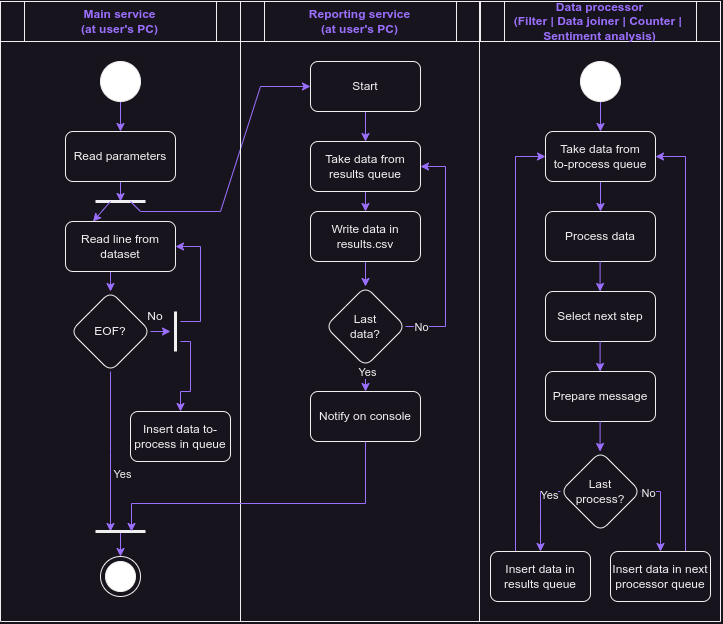

The diagram above was exported from draw.io. Its source (the exported page's mxGraphModel, read from the mxfile embedded in the PNG):
<mxGraphModel dx="1763" dy="1257" grid="1" gridSize="10" guides="1" tooltips="1" connect="1" arrows="1" fold="1" page="0" pageScale="1" pageWidth="827" pageHeight="1169" math="0" shadow="0">
  <root>
    <mxCell id="0" />
    <mxCell id="1" parent="0" />
    <mxCell id="2" value="Main service&lt;br&gt;(at user's PC)" style="shape=process;whiteSpace=wrap;html=1;backgroundOutline=1;fontColor=#9B70FF;fontStyle=1" vertex="1" parent="1">
      <mxGeometry x="130" y="-200" width="240" height="40" as="geometry" />
    </mxCell>
    <mxCell id="3" value="Data processor&lt;br&gt;(Filter | Data joiner | Counter |&amp;nbsp; Sentiment analysis)" style="shape=process;whiteSpace=wrap;html=1;backgroundOutline=1;fontColor=#9B70FF;fontStyle=1" vertex="1" parent="1">
      <mxGeometry x="610" y="-200" width="240" height="40" as="geometry" />
    </mxCell>
    <mxCell id="4" value="Reporting service&lt;br&gt;(at user's PC)" style="shape=process;whiteSpace=wrap;html=1;backgroundOutline=1;fontColor=#9B70FF;fontStyle=1" vertex="1" parent="1">
      <mxGeometry x="370" y="-200" width="240" height="40" as="geometry" />
    </mxCell>
    <mxCell id="5" value="" style="endArrow=none;html=1;rounded=0;entryX=0;entryY=0;entryDx=0;entryDy=0;" edge="1" parent="1">
      <mxGeometry width="50" height="50" relative="1" as="geometry">
        <mxPoint x="850" y="420" as="sourcePoint" />
        <mxPoint x="850" y="-200" as="targetPoint" />
      </mxGeometry>
    </mxCell>
    <mxCell id="6" value="" style="endArrow=none;html=1;rounded=0;entryX=0;entryY=0;entryDx=0;entryDy=0;" edge="1" parent="1">
      <mxGeometry width="50" height="50" relative="1" as="geometry">
        <mxPoint x="609" y="420" as="sourcePoint" />
        <mxPoint x="609" y="-200" as="targetPoint" />
      </mxGeometry>
    </mxCell>
    <mxCell id="7" value="" style="endArrow=none;html=1;rounded=0;entryX=0;entryY=0;entryDx=0;entryDy=0;" edge="1" parent="1">
      <mxGeometry width="50" height="50" relative="1" as="geometry">
        <mxPoint x="130" y="420" as="sourcePoint" />
        <mxPoint x="130" y="-200" as="targetPoint" />
      </mxGeometry>
    </mxCell>
    <mxCell id="8" value="" style="group;fillColor=default;container=0;" vertex="1" connectable="0" parent="1">
      <mxGeometry x="230" y="-140" width="40" height="40" as="geometry" />
    </mxCell>
    <mxCell id="9" style="edgeStyle=orthogonalEdgeStyle;rounded=0;orthogonalLoop=1;jettySize=auto;html=1;exitX=0.5;exitY=1;exitDx=0;exitDy=0;strokeColor=#9B70FF;" edge="1" source="10" parent="1">
      <mxGeometry relative="1" as="geometry">
        <mxPoint x="250.00000000000023" as="targetPoint" />
      </mxGeometry>
    </mxCell>
    <mxCell id="10" value="Read parameters" style="rounded=1;whiteSpace=wrap;html=1;fillColor=none;" vertex="1" parent="1">
      <mxGeometry x="195" y="-70" width="110" height="50" as="geometry" />
    </mxCell>
    <mxCell id="11" style="edgeStyle=orthogonalEdgeStyle;rounded=0;orthogonalLoop=1;jettySize=auto;html=1;exitX=0.5;exitY=1;exitDx=0;exitDy=0;entryX=0.5;entryY=0;entryDx=0;entryDy=0;strokeColor=#9B70FF;" edge="1" source="42" target="10" parent="1">
      <mxGeometry relative="1" as="geometry" />
    </mxCell>
    <mxCell id="12" style="edgeStyle=orthogonalEdgeStyle;rounded=0;orthogonalLoop=1;jettySize=auto;html=1;exitX=0.5;exitY=1;exitDx=0;exitDy=0;strokeColor=#9B70FF;" edge="1" source="13" target="17" parent="1">
      <mxGeometry relative="1" as="geometry">
        <Array as="points">
          <mxPoint x="240" y="80" />
          <mxPoint x="240" y="80" />
        </Array>
      </mxGeometry>
    </mxCell>
    <mxCell id="13" value="Read line from dataset" style="rounded=1;whiteSpace=wrap;html=1;fillColor=none;" vertex="1" parent="1">
      <mxGeometry x="195" y="20" width="110" height="50" as="geometry" />
    </mxCell>
    <mxCell id="14" style="edgeStyle=orthogonalEdgeStyle;rounded=0;orthogonalLoop=1;jettySize=auto;html=1;exitX=0.5;exitY=1;exitDx=0;exitDy=0;strokeColor=#9B70FF;" edge="1" source="17" parent="1">
      <mxGeometry relative="1" as="geometry">
        <mxPoint x="240" y="330" as="targetPoint" />
      </mxGeometry>
    </mxCell>
    <mxCell id="15" value="Yes" style="edgeLabel;html=1;align=center;verticalAlign=middle;resizable=0;points=[];" vertex="1" connectable="0" parent="14">
      <mxGeometry x="0.2879" y="-1" relative="1" as="geometry">
        <mxPoint x="12" as="offset" />
      </mxGeometry>
    </mxCell>
    <mxCell id="16" style="edgeStyle=orthogonalEdgeStyle;rounded=0;orthogonalLoop=1;jettySize=auto;html=1;exitX=1;exitY=0.5;exitDx=0;exitDy=0;strokeColor=#9B70FF;" edge="1" source="17" parent="1">
      <mxGeometry relative="1" as="geometry">
        <mxPoint x="300" y="129.9310344827586" as="targetPoint" />
      </mxGeometry>
    </mxCell>
    <mxCell id="17" value="EOF?" style="rhombus;whiteSpace=wrap;html=1;rounded=1;fillColor=none;" vertex="1" parent="1">
      <mxGeometry x="200" y="90" width="80" height="80" as="geometry" />
    </mxCell>
    <mxCell id="18" value="Insert data to-process in queue" style="rounded=1;whiteSpace=wrap;html=1;fillColor=none;" vertex="1" parent="1">
      <mxGeometry x="260" y="210" width="100" height="50" as="geometry" />
    </mxCell>
    <mxCell id="19" value="" style="endArrow=none;html=1;rounded=0;strokeWidth=3;" edge="1" parent="1">
      <mxGeometry width="50" height="50" relative="1" as="geometry">
        <mxPoint x="305" y="110" as="sourcePoint" />
        <mxPoint x="305" y="150" as="targetPoint" />
      </mxGeometry>
    </mxCell>
    <mxCell id="20" value="" style="endArrow=classic;html=1;rounded=0;entryX=1;entryY=0.5;entryDx=0;entryDy=0;strokeColor=#9B70FF;" edge="1" target="13" parent="1">
      <mxGeometry width="50" height="50" relative="1" as="geometry">
        <mxPoint x="310" y="120" as="sourcePoint" />
        <mxPoint x="350" y="150" as="targetPoint" />
        <Array as="points">
          <mxPoint x="330" y="120" />
          <mxPoint x="330" y="45" />
        </Array>
      </mxGeometry>
    </mxCell>
    <mxCell id="21" value="" style="endArrow=classic;html=1;rounded=0;entryX=0.5;entryY=0;entryDx=0;entryDy=0;strokeColor=#9B70FF;" edge="1" target="18" parent="1">
      <mxGeometry width="50" height="50" relative="1" as="geometry">
        <mxPoint x="310" y="140" as="sourcePoint" />
        <mxPoint x="330" y="150" as="targetPoint" />
        <Array as="points">
          <mxPoint x="320" y="140" />
          <mxPoint x="320" y="190" />
          <mxPoint x="310" y="190" />
        </Array>
      </mxGeometry>
    </mxCell>
    <mxCell id="22" value="No" style="text;html=1;align=center;verticalAlign=middle;whiteSpace=wrap;rounded=0;" vertex="1" parent="1">
      <mxGeometry x="265" y="100" width="40" height="30" as="geometry" />
    </mxCell>
    <mxCell id="23" style="edgeStyle=orthogonalEdgeStyle;rounded=0;orthogonalLoop=1;jettySize=auto;html=1;exitX=0.5;exitY=1;exitDx=0;exitDy=0;entryX=0.5;entryY=0;entryDx=0;entryDy=0;strokeColor=#9B70FF;" edge="1" target="25" parent="1">
      <mxGeometry relative="1" as="geometry">
        <mxPoint x="730" y="-100" as="sourcePoint" />
      </mxGeometry>
    </mxCell>
    <mxCell id="24" style="edgeStyle=orthogonalEdgeStyle;rounded=0;orthogonalLoop=1;jettySize=auto;html=1;exitX=0.5;exitY=1;exitDx=0;exitDy=0;entryX=0.5;entryY=0;entryDx=0;entryDy=0;strokeColor=#9B70FF;" edge="1" source="25" target="26" parent="1">
      <mxGeometry relative="1" as="geometry" />
    </mxCell>
    <mxCell id="25" value="Take data from&lt;br&gt;to-process queue" style="rounded=1;whiteSpace=wrap;html=1;fillColor=none;" vertex="1" parent="1">
      <mxGeometry x="675" y="-70" width="110" height="50" as="geometry" />
    </mxCell>
    <mxCell id="26" value="Process data" style="rounded=1;whiteSpace=wrap;html=1;fillColor=none;" vertex="1" parent="1">
      <mxGeometry x="675" y="10" width="110" height="50" as="geometry" />
    </mxCell>
    <mxCell id="27" style="edgeStyle=orthogonalEdgeStyle;rounded=0;orthogonalLoop=1;jettySize=auto;html=1;exitX=0.5;exitY=1;exitDx=0;exitDy=0;entryX=0.5;entryY=0;entryDx=0;entryDy=0;strokeColor=#9B70FF;" edge="1" source="28" target="30" parent="1">
      <mxGeometry relative="1" as="geometry" />
    </mxCell>
    <mxCell id="28" value="Start" style="rounded=1;whiteSpace=wrap;html=1;fillColor=none;" vertex="1" parent="1">
      <mxGeometry x="440" y="-140" width="110" height="50" as="geometry" />
    </mxCell>
    <mxCell id="29" style="edgeStyle=orthogonalEdgeStyle;rounded=0;orthogonalLoop=1;jettySize=auto;html=1;exitX=0.5;exitY=1;exitDx=0;exitDy=0;entryX=0.5;entryY=0;entryDx=0;entryDy=0;strokeColor=#9B70FF;" edge="1" source="30" target="32" parent="1">
      <mxGeometry relative="1" as="geometry" />
    </mxCell>
    <mxCell id="30" value="Take data from results queue" style="rounded=1;whiteSpace=wrap;html=1;fillColor=none;" vertex="1" parent="1">
      <mxGeometry x="440" y="-60" width="110" height="50" as="geometry" />
    </mxCell>
    <mxCell id="31" style="edgeStyle=orthogonalEdgeStyle;rounded=0;orthogonalLoop=1;jettySize=auto;html=1;exitX=0.5;exitY=1;exitDx=0;exitDy=0;entryX=0.5;entryY=0;entryDx=0;entryDy=0;strokeColor=#9B70FF;" edge="1" source="32" target="37" parent="1">
      <mxGeometry relative="1" as="geometry" />
    </mxCell>
    <mxCell id="32" value="Write data in results.csv" style="rounded=1;whiteSpace=wrap;html=1;fillColor=none;" vertex="1" parent="1">
      <mxGeometry x="440" y="10" width="110" height="50" as="geometry" />
    </mxCell>
    <mxCell id="33" style="edgeStyle=orthogonalEdgeStyle;rounded=0;orthogonalLoop=1;jettySize=auto;html=1;exitX=1;exitY=0.5;exitDx=0;exitDy=0;entryX=1;entryY=0.5;entryDx=0;entryDy=0;strokeColor=#9B70FF;" edge="1" source="37" target="30" parent="1">
      <mxGeometry relative="1" as="geometry">
        <Array as="points">
          <mxPoint x="575" y="125" />
          <mxPoint x="575" y="-35" />
        </Array>
      </mxGeometry>
    </mxCell>
    <mxCell id="34" value="No" style="edgeLabel;html=1;align=center;verticalAlign=middle;resizable=0;points=[];" vertex="1" connectable="0" parent="33">
      <mxGeometry x="-0.7604" relative="1" as="geometry">
        <mxPoint x="-12" as="offset" />
      </mxGeometry>
    </mxCell>
    <mxCell id="35" style="edgeStyle=orthogonalEdgeStyle;rounded=0;orthogonalLoop=1;jettySize=auto;html=1;exitX=0.5;exitY=1;exitDx=0;exitDy=0;entryX=0.5;entryY=0;entryDx=0;entryDy=0;strokeColor=#9B70FF;" edge="1" source="37" target="38" parent="1">
      <mxGeometry relative="1" as="geometry" />
    </mxCell>
    <mxCell id="36" value="Yes" style="edgeLabel;html=1;align=center;verticalAlign=middle;resizable=0;points=[];" vertex="1" connectable="0" parent="35">
      <mxGeometry x="-0.4991" y="1" relative="1" as="geometry">
        <mxPoint as="offset" />
      </mxGeometry>
    </mxCell>
    <mxCell id="37" value="Last&lt;div&gt;data?&lt;/div&gt;" style="rhombus;whiteSpace=wrap;html=1;rounded=1;fillColor=none;" vertex="1" parent="1">
      <mxGeometry x="455" y="85" width="80" height="80" as="geometry" />
    </mxCell>
    <mxCell id="38" value="Notify on console" style="rounded=1;whiteSpace=wrap;html=1;fillColor=none;" vertex="1" parent="1">
      <mxGeometry x="440" y="190" width="110" height="50" as="geometry" />
    </mxCell>
    <mxCell id="39" value="" style="endArrow=none;html=1;rounded=0;strokeWidth=3;" edge="1" parent="1">
      <mxGeometry width="50" height="50" relative="1" as="geometry">
        <mxPoint x="275" as="sourcePoint" />
        <mxPoint x="225" as="targetPoint" />
      </mxGeometry>
    </mxCell>
    <mxCell id="40" value="" style="endArrow=classic;html=1;rounded=0;entryX=0.25;entryY=0;entryDx=0;entryDy=0;strokeColor=#9B70FF;" edge="1" target="13" parent="1">
      <mxGeometry width="50" height="50" relative="1" as="geometry">
        <mxPoint x="240" as="sourcePoint" />
        <mxPoint x="70" y="130" as="targetPoint" />
      </mxGeometry>
    </mxCell>
    <mxCell id="41" value="" style="endArrow=classic;html=1;rounded=0;entryX=0;entryY=0.5;entryDx=0;entryDy=0;strokeColor=#9B70FF;" edge="1" target="28" parent="1">
      <mxGeometry width="50" height="50" relative="1" as="geometry">
        <mxPoint x="260" as="sourcePoint" />
        <mxPoint x="970" y="-120" as="targetPoint" />
        <Array as="points">
          <mxPoint x="270" y="10" />
          <mxPoint x="350" y="10" />
          <mxPoint x="390" y="-115" />
        </Array>
      </mxGeometry>
    </mxCell>
    <mxCell id="42" value="" style="ellipse;whiteSpace=wrap;html=1;aspect=fixed;fillColor=#FFFFFF;" vertex="1" parent="1">
      <mxGeometry x="230" y="-140" width="40" height="40" as="geometry" />
    </mxCell>
    <mxCell id="43" value="" style="endArrow=none;html=1;rounded=0;" edge="1" parent="1">
      <mxGeometry width="50" height="50" relative="1" as="geometry">
        <mxPoint x="130" y="420" as="sourcePoint" />
        <mxPoint x="850" y="420" as="targetPoint" />
      </mxGeometry>
    </mxCell>
    <mxCell id="44" style="edgeStyle=orthogonalEdgeStyle;rounded=0;orthogonalLoop=1;jettySize=auto;html=1;exitX=0.5;exitY=1;exitDx=0;exitDy=0;entryX=0.5;entryY=0;entryDx=0;entryDy=0;strokeColor=#9B70FF;" edge="1" target="46" parent="1">
      <mxGeometry relative="1" as="geometry">
        <mxPoint x="250" y="330" as="sourcePoint" />
      </mxGeometry>
    </mxCell>
    <mxCell id="45" value="" style="group;" vertex="1" connectable="0" parent="1">
      <mxGeometry x="230" y="355" width="40" height="40" as="geometry" />
    </mxCell>
    <mxCell id="46" value="" style="ellipse;whiteSpace=wrap;html=1;aspect=fixed;fillColor=none;" vertex="1" parent="45">
      <mxGeometry width="40" height="40" as="geometry" />
    </mxCell>
    <mxCell id="47" value="" style="ellipse;whiteSpace=wrap;html=1;aspect=fixed;fillColor=#FFFFFF;" vertex="1" parent="45">
      <mxGeometry x="5" y="5" width="30" height="30" as="geometry" />
    </mxCell>
    <mxCell id="48" value="" style="endArrow=none;html=1;rounded=0;entryX=1;entryY=0;entryDx=0;entryDy=0;" edge="1" target="2" parent="1">
      <mxGeometry width="50" height="50" relative="1" as="geometry">
        <mxPoint x="370" y="420" as="sourcePoint" />
        <mxPoint x="450" y="80" as="targetPoint" />
      </mxGeometry>
    </mxCell>
    <mxCell id="49" value="" style="endArrow=none;html=1;rounded=0;strokeWidth=3;" edge="1" parent="1">
      <mxGeometry width="50" height="50" relative="1" as="geometry">
        <mxPoint x="275" y="330" as="sourcePoint" />
        <mxPoint x="225" y="330" as="targetPoint" />
      </mxGeometry>
    </mxCell>
    <mxCell id="50" style="edgeStyle=orthogonalEdgeStyle;rounded=0;orthogonalLoop=1;jettySize=auto;html=1;strokeColor=#9B70FF;exitX=0.5;exitY=1;exitDx=0;exitDy=0;" edge="1" source="38" parent="1">
      <mxGeometry relative="1" as="geometry">
        <mxPoint x="490" y="301" as="sourcePoint" />
        <mxPoint x="260" y="330" as="targetPoint" />
        <Array as="points">
          <mxPoint x="495" y="302" />
          <mxPoint x="261" y="302" />
          <mxPoint x="261" y="330" />
        </Array>
      </mxGeometry>
    </mxCell>
    <mxCell id="51" value="" style="ellipse;whiteSpace=wrap;html=1;aspect=fixed;fillColor=#FFFFFF;" vertex="1" parent="1">
      <mxGeometry x="710" y="-140" width="40" height="40" as="geometry" />
    </mxCell>
    <mxCell id="52" value="Select next step" style="rounded=1;whiteSpace=wrap;html=1;fillColor=none;" vertex="1" parent="1">
      <mxGeometry x="675" y="90" width="110" height="50" as="geometry" />
    </mxCell>
    <mxCell id="53" value="Prepare message" style="rounded=1;whiteSpace=wrap;html=1;fillColor=none;" vertex="1" parent="1">
      <mxGeometry x="675" y="170" width="110" height="50" as="geometry" />
    </mxCell>
    <mxCell id="54" style="edgeStyle=orthogonalEdgeStyle;rounded=0;orthogonalLoop=1;jettySize=auto;html=1;exitX=0.5;exitY=1;exitDx=0;exitDy=0;entryX=0.5;entryY=0;entryDx=0;entryDy=0;strokeColor=#9B70FF;" edge="1" parent="1">
      <mxGeometry relative="1" as="geometry">
        <mxPoint x="729.58" y="60" as="sourcePoint" />
        <mxPoint x="729.58" y="90" as="targetPoint" />
      </mxGeometry>
    </mxCell>
    <mxCell id="55" style="edgeStyle=orthogonalEdgeStyle;rounded=0;orthogonalLoop=1;jettySize=auto;html=1;exitX=0.5;exitY=1;exitDx=0;exitDy=0;entryX=0.5;entryY=0;entryDx=0;entryDy=0;strokeColor=#9B70FF;" edge="1" parent="1">
      <mxGeometry relative="1" as="geometry">
        <mxPoint x="729.58" y="140" as="sourcePoint" />
        <mxPoint x="729.58" y="170" as="targetPoint" />
      </mxGeometry>
    </mxCell>
    <mxCell id="56" style="edgeStyle=orthogonalEdgeStyle;rounded=0;orthogonalLoop=1;jettySize=auto;html=1;exitX=1;exitY=0.5;exitDx=0;exitDy=0;entryX=0.5;entryY=0;entryDx=0;entryDy=0;strokeColor=#9B70FF;" edge="1" source="58" target="60" parent="1">
      <mxGeometry relative="1" as="geometry" />
    </mxCell>
    <mxCell id="57" value="No" style="edgeLabel;html=1;align=center;verticalAlign=middle;resizable=0;points=[];" vertex="1" connectable="0" parent="56">
      <mxGeometry x="-0.8336" y="-1" relative="1" as="geometry">
        <mxPoint as="offset" />
      </mxGeometry>
    </mxCell>
    <mxCell id="58" value="Last&lt;div&gt;process?&lt;/div&gt;" style="rhombus;whiteSpace=wrap;html=1;rounded=1;fillColor=none;" vertex="1" parent="1">
      <mxGeometry x="690" y="250" width="80" height="80" as="geometry" />
    </mxCell>
    <mxCell id="59" style="edgeStyle=orthogonalEdgeStyle;rounded=0;orthogonalLoop=1;jettySize=auto;html=1;exitX=0.75;exitY=0;exitDx=0;exitDy=0;entryX=1;entryY=0.5;entryDx=0;entryDy=0;strokeColor=#9B70FF;" edge="1" source="60" target="25" parent="1">
      <mxGeometry relative="1" as="geometry" />
    </mxCell>
    <mxCell id="60" value="Insert data in next processor queue" style="rounded=1;whiteSpace=wrap;html=1;fillColor=none;" vertex="1" parent="1">
      <mxGeometry x="740" y="350" width="100" height="50" as="geometry" />
    </mxCell>
    <mxCell id="61" style="edgeStyle=orthogonalEdgeStyle;rounded=0;orthogonalLoop=1;jettySize=auto;html=1;exitX=0.25;exitY=0;exitDx=0;exitDy=0;entryX=0;entryY=0.5;entryDx=0;entryDy=0;strokeColor=#9B70FF;" edge="1" source="62" target="25" parent="1">
      <mxGeometry relative="1" as="geometry" />
    </mxCell>
    <mxCell id="62" value="Insert data in results queue" style="rounded=1;whiteSpace=wrap;html=1;fillColor=none;" vertex="1" parent="1">
      <mxGeometry x="620" y="350" width="100" height="50" as="geometry" />
    </mxCell>
    <mxCell id="63" value="" style="endArrow=classic;html=1;rounded=0;exitX=0;exitY=0.5;exitDx=0;exitDy=0;entryX=0.5;entryY=0;entryDx=0;entryDy=0;strokeColor=#9B70FF;" edge="1" source="58" target="62" parent="1">
      <mxGeometry width="50" height="50" relative="1" as="geometry">
        <mxPoint x="660" y="660" as="sourcePoint" />
        <mxPoint x="710" y="610" as="targetPoint" />
        <Array as="points">
          <mxPoint x="670" y="290" />
          <mxPoint x="670" y="320" />
        </Array>
      </mxGeometry>
    </mxCell>
    <mxCell id="64" value="Yes" style="edgeLabel;html=1;align=center;verticalAlign=middle;resizable=0;points=[];" vertex="1" connectable="0" parent="63">
      <mxGeometry x="-0.7174" y="3" relative="1" as="geometry">
        <mxPoint as="offset" />
      </mxGeometry>
    </mxCell>
    <mxCell id="65" style="edgeStyle=orthogonalEdgeStyle;rounded=0;orthogonalLoop=1;jettySize=auto;html=1;exitX=0.5;exitY=1;exitDx=0;exitDy=0;entryX=0.5;entryY=0;entryDx=0;entryDy=0;strokeColor=#9B70FF;" edge="1" parent="1">
      <mxGeometry relative="1" as="geometry">
        <mxPoint x="729.58" y="220" as="sourcePoint" />
        <mxPoint x="729.58" y="250" as="targetPoint" />
      </mxGeometry>
    </mxCell>
  </root>
</mxGraphModel>